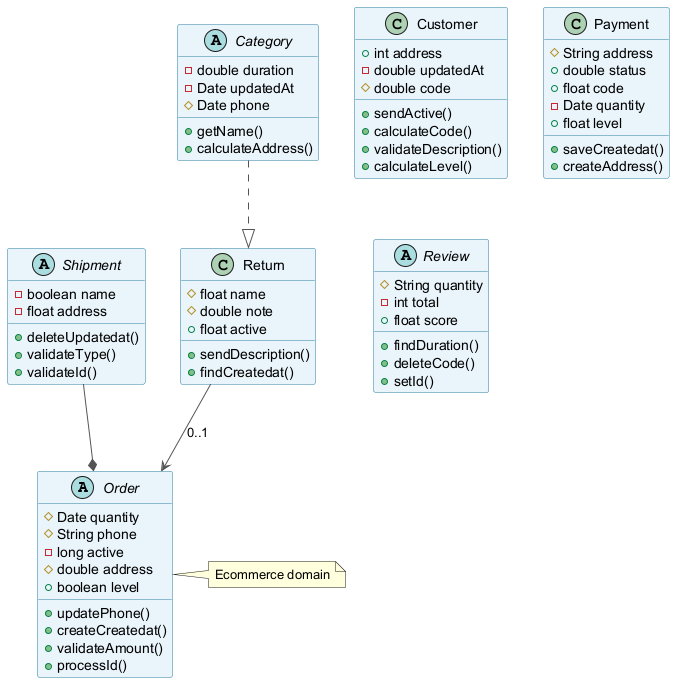

The diagram above was rendered by PlantUML. Its source (embedded in the PNG):
@startuml
skinparam backgroundColor #FFFFFF
skinparam classBackgroundColor #E8F4FA
skinparam classBorderColor #2C7DA0
skinparam ArrowColor #555555
abstract class Order {
  #Date quantity
  #String phone
  -long active
  #double address
  +boolean level
  +updatePhone()
  +createCreatedat()
  +validateAmount()
  +processId()
}
abstract class Shipment {
  -boolean name
  -float address
  +deleteUpdatedat()
  +validateType()
  +validateId()
}
class Customer {
  +int address
  -double updatedAt
  #double code
  +sendActive()
  +calculateCode()
  +validateDescription()
  +calculateLevel()
}
class Return {
  #float name
  #double note
  +float active
  +sendDescription()
  +findCreatedat()
}
class Payment {
  #String address
  +double status
  +float code
  -Date quantity
  +float level
  +saveCreatedat()
  +createAddress()
}
abstract class Category {
  -double duration
  -Date updatedAt
  #Date phone
  +getName()
  +calculateAddress()
}
abstract class Review {
  #String quantity
  -int total
  +float score
  +findDuration()
  +deleteCode()
  +setId()
}
Shipment --* Order
Return --> Order : "0..1"
Category ..|> Return
note right of Order : Ecommerce domain
@enduml